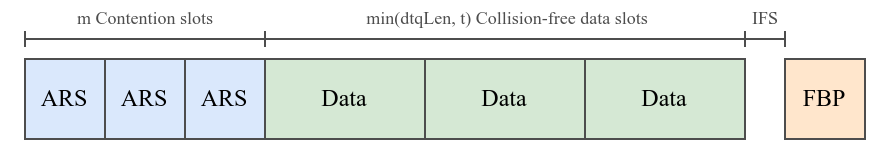

The diagram above was exported from draw.io. Its source (the exported page's mxGraphModel, read from the mxfile embedded in the PNG):
<mxGraphModel dx="576" dy="323" grid="1" gridSize="10" guides="1" tooltips="1" connect="1" arrows="1" fold="1" page="1" pageScale="1" pageWidth="850" pageHeight="1100" math="0" shadow="0">
  <root>
    <mxCell id="0" />
    <mxCell id="1" parent="0" />
    <mxCell id="PXNnNeumEB5E20T7TsoP-13" value="ARS" style="rounded=0;whiteSpace=wrap;html=1;fontSize=12;fontFamily=Times New Roman;fillColor=#dae8fc;strokeColor=#4D4D4D;" vertex="1" parent="1">
      <mxGeometry x="160" y="300" width="40" height="40" as="geometry" />
    </mxCell>
    <mxCell id="PXNnNeumEB5E20T7TsoP-14" value="ARS" style="rounded=0;whiteSpace=wrap;html=1;fontSize=12;fontFamily=Times New Roman;fillColor=#dae8fc;strokeColor=#4D4D4D;" vertex="1" parent="1">
      <mxGeometry x="200" y="300" width="40" height="40" as="geometry" />
    </mxCell>
    <mxCell id="PXNnNeumEB5E20T7TsoP-15" value="ARS" style="rounded=0;whiteSpace=wrap;html=1;fontSize=12;fontFamily=Times New Roman;fillColor=#dae8fc;strokeColor=#4D4D4D;" vertex="1" parent="1">
      <mxGeometry x="240" y="300" width="40" height="40" as="geometry" />
    </mxCell>
    <mxCell id="PXNnNeumEB5E20T7TsoP-16" value="Data" style="rounded=0;whiteSpace=wrap;html=1;fontSize=12;fontFamily=Times New Roman;fillColor=#d5e8d4;strokeColor=#4D4D4D;" vertex="1" parent="1">
      <mxGeometry x="280" y="300" width="80" height="40" as="geometry" />
    </mxCell>
    <mxCell id="PXNnNeumEB5E20T7TsoP-17" value="FBP" style="rounded=0;whiteSpace=wrap;html=1;fontSize=12;fontFamily=Times New Roman;fillColor=#ffe6cc;strokeColor=#4D4D4D;" vertex="1" parent="1">
      <mxGeometry x="540" y="300" width="40" height="40" as="geometry" />
    </mxCell>
    <mxCell id="PXNnNeumEB5E20T7TsoP-18" value="Data" style="rounded=0;whiteSpace=wrap;html=1;fontSize=12;fontFamily=Times New Roman;fillColor=#d5e8d4;strokeColor=#4D4D4D;" vertex="1" parent="1">
      <mxGeometry x="360" y="300" width="80" height="40" as="geometry" />
    </mxCell>
    <mxCell id="PXNnNeumEB5E20T7TsoP-19" value="Data" style="rounded=0;whiteSpace=wrap;html=1;fontSize=12;fontFamily=Times New Roman;fillColor=#d5e8d4;strokeColor=#4D4D4D;" vertex="1" parent="1">
      <mxGeometry x="440" y="300" width="80" height="40" as="geometry" />
    </mxCell>
    <mxCell id="PXNnNeumEB5E20T7TsoP-20" value="" style="endArrow=baseDash;startArrow=baseDash;html=1;rounded=0;startFill=0;endFill=0;fontColor=#4D4D4D;strokeColor=#4D4D4D;" edge="1" parent="1">
      <mxGeometry width="50" height="50" relative="1" as="geometry">
        <mxPoint x="160" y="290" as="sourcePoint" />
        <mxPoint x="280" y="290" as="targetPoint" />
      </mxGeometry>
    </mxCell>
    <mxCell id="PXNnNeumEB5E20T7TsoP-21" value="m Contention slots" style="edgeLabel;html=1;align=center;verticalAlign=middle;resizable=0;points=[];fontSize=9;fontFamily=Times New Roman;fontColor=#4D4D4D;" vertex="1" connectable="0" parent="PXNnNeumEB5E20T7TsoP-20">
      <mxGeometry x="-0.28" y="1" relative="1" as="geometry">
        <mxPoint x="17" y="-9" as="offset" />
      </mxGeometry>
    </mxCell>
    <mxCell id="PXNnNeumEB5E20T7TsoP-22" value="" style="endArrow=baseDash;startArrow=baseDash;html=1;rounded=0;startFill=0;endFill=0;fontColor=#4D4D4D;strokeColor=#4D4D4D;" edge="1" parent="1">
      <mxGeometry width="50" height="50" relative="1" as="geometry">
        <mxPoint x="280" y="290" as="sourcePoint" />
        <mxPoint x="520" y="290" as="targetPoint" />
      </mxGeometry>
    </mxCell>
    <mxCell id="PXNnNeumEB5E20T7TsoP-23" value="min(dtqLen, t) Collision-free data slots" style="edgeLabel;html=1;align=center;verticalAlign=middle;resizable=0;points=[];fontSize=9;fontFamily=Times New Roman;fontColor=#4D4D4D;" vertex="1" connectable="0" parent="PXNnNeumEB5E20T7TsoP-22">
      <mxGeometry x="-0.28" y="1" relative="1" as="geometry">
        <mxPoint x="34" y="-9" as="offset" />
      </mxGeometry>
    </mxCell>
    <mxCell id="PXNnNeumEB5E20T7TsoP-24" value="" style="endArrow=baseDash;startArrow=baseDash;html=1;rounded=0;startFill=0;endFill=0;fontColor=#4D4D4D;strokeColor=#4D4D4D;" edge="1" parent="1">
      <mxGeometry width="50" height="50" relative="1" as="geometry">
        <mxPoint x="520" y="290" as="sourcePoint" />
        <mxPoint x="540" y="290" as="targetPoint" />
      </mxGeometry>
    </mxCell>
    <mxCell id="PXNnNeumEB5E20T7TsoP-25" value="IFS" style="edgeLabel;html=1;align=center;verticalAlign=middle;resizable=0;points=[];fontSize=9;fontFamily=Times New Roman;fontColor=#4D4D4D;" vertex="1" connectable="0" parent="PXNnNeumEB5E20T7TsoP-24">
      <mxGeometry x="-0.28" y="1" relative="1" as="geometry">
        <mxPoint x="3" y="-9" as="offset" />
      </mxGeometry>
    </mxCell>
  </root>
</mxGraphModel>